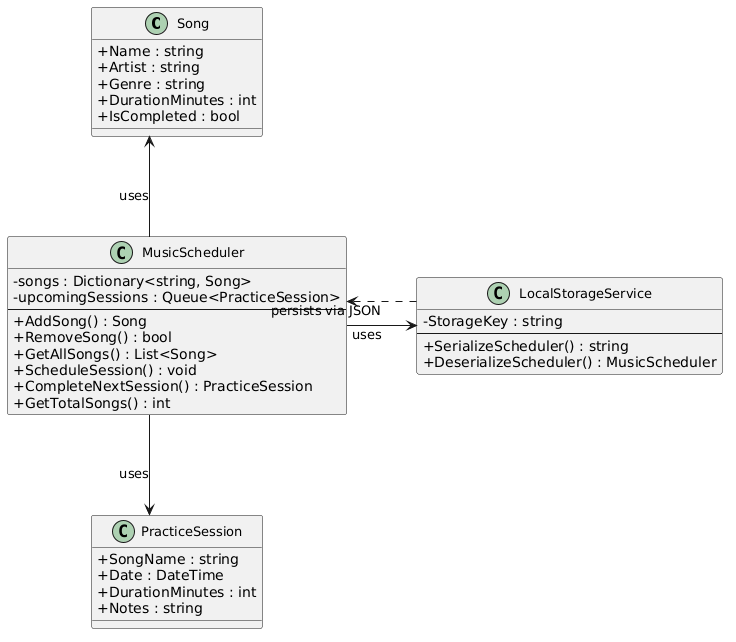

The diagram above was rendered by PlantUML. Its source (embedded in the PNG):
@startuml
skinparam classAttributeIconSize 0
skinparam classFontSize 13
skinparam classFontName Arial
skinparam linetype ortho
skinparam nodesep 100
skinparam ranksep 70
skinparam shadowing false

left to right direction

class Song {
    + Name : string
    + Artist : string
    + Genre : string
    + DurationMinutes : int
    + IsCompleted : bool
}

class PracticeSession {
    + SongName : string
    + Date : DateTime
    + DurationMinutes : int
    + Notes : string
}

class MusicScheduler {
    - songs : Dictionary<string, Song>
    - upcomingSessions : Queue<PracticeSession>
  --
    + AddSong() : Song
    + RemoveSong() : bool
    + GetAllSongs() : List<Song>
    + ScheduleSession() : void
    + CompleteNextSession() : PracticeSession
    + GetTotalSongs() : int
}

class LocalStorageService {
    - StorageKey : string
  --
    + SerializeScheduler() : string
    + DeserializeScheduler() : MusicScheduler
}

' Layout
Song -[hidden]r- MusicScheduler
MusicScheduler -[hidden]r- PracticeSession
MusicScheduler -[hidden]d- LocalStorageService

' Relationships
MusicScheduler --> Song : uses
MusicScheduler --> PracticeSession : uses
MusicScheduler --> LocalStorageService : uses
LocalStorageService..> MusicScheduler : persists via JSON
@enduml